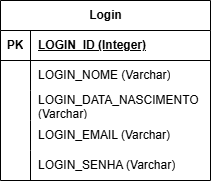

The diagram above was exported from draw.io. Its source (the exported page's mxGraphModel, read from the mxfile embedded in the PNG):
<mxGraphModel dx="860" dy="526" grid="1" gridSize="10" guides="1" tooltips="1" connect="1" arrows="1" fold="1" page="1" pageScale="1" pageWidth="850" pageHeight="1100" math="0" shadow="0">
  <root>
    <mxCell id="0" />
    <mxCell id="1" parent="0" />
    <mxCell id="Zztf8CAH96Qkcue1j1G5-1" parent="1" style="shape=table;startSize=30;container=1;collapsible=1;childLayout=tableLayout;fixedRows=1;rowLines=0;fontStyle=1;align=center;resizeLast=1;html=1;" value="Login" vertex="1">
      <mxGeometry height="180" width="210" x="40" y="40" as="geometry" />
    </mxCell>
    <mxCell id="Zztf8CAH96Qkcue1j1G5-2" parent="Zztf8CAH96Qkcue1j1G5-1" style="shape=tableRow;horizontal=0;startSize=0;swimlaneHead=0;swimlaneBody=0;fillColor=none;collapsible=0;dropTarget=0;points=[[0,0.5],[1,0.5]];portConstraint=eastwest;top=0;left=0;right=0;bottom=1;" value="" vertex="1">
      <mxGeometry height="30" width="210" y="30" as="geometry" />
    </mxCell>
    <mxCell id="Zztf8CAH96Qkcue1j1G5-3" parent="Zztf8CAH96Qkcue1j1G5-2" style="shape=partialRectangle;connectable=0;fillColor=none;top=0;left=0;bottom=0;right=0;fontStyle=1;overflow=hidden;whiteSpace=wrap;html=1;" value="PK" vertex="1">
      <mxGeometry height="30" width="30" as="geometry">
        <mxRectangle height="30" width="30" as="alternateBounds" />
      </mxGeometry>
    </mxCell>
    <mxCell id="Zztf8CAH96Qkcue1j1G5-4" parent="Zztf8CAH96Qkcue1j1G5-2" style="shape=partialRectangle;connectable=0;fillColor=none;top=0;left=0;bottom=0;right=0;align=left;spacingLeft=6;fontStyle=5;overflow=hidden;whiteSpace=wrap;html=1;" value="LOGIN_ID (Integer)" vertex="1">
      <mxGeometry height="30" width="180" x="30" as="geometry">
        <mxRectangle height="30" width="180" as="alternateBounds" />
      </mxGeometry>
    </mxCell>
    <mxCell id="Zztf8CAH96Qkcue1j1G5-5" parent="Zztf8CAH96Qkcue1j1G5-1" style="shape=tableRow;horizontal=0;startSize=0;swimlaneHead=0;swimlaneBody=0;fillColor=none;collapsible=0;dropTarget=0;points=[[0,0.5],[1,0.5]];portConstraint=eastwest;top=0;left=0;right=0;bottom=0;" value="" vertex="1">
      <mxGeometry height="30" width="210" y="60" as="geometry" />
    </mxCell>
    <mxCell id="Zztf8CAH96Qkcue1j1G5-6" parent="Zztf8CAH96Qkcue1j1G5-5" style="shape=partialRectangle;connectable=0;fillColor=none;top=0;left=0;bottom=0;right=0;editable=1;overflow=hidden;whiteSpace=wrap;html=1;" value="" vertex="1">
      <mxGeometry height="30" width="30" as="geometry">
        <mxRectangle height="30" width="30" as="alternateBounds" />
      </mxGeometry>
    </mxCell>
    <mxCell id="Zztf8CAH96Qkcue1j1G5-7" parent="Zztf8CAH96Qkcue1j1G5-5" style="shape=partialRectangle;connectable=0;fillColor=none;top=0;left=0;bottom=0;right=0;align=left;spacingLeft=6;overflow=hidden;whiteSpace=wrap;html=1;" value="LOGIN_NOME (Varchar)" vertex="1">
      <mxGeometry height="30" width="180" x="30" as="geometry">
        <mxRectangle height="30" width="180" as="alternateBounds" />
      </mxGeometry>
    </mxCell>
    <mxCell id="Zztf8CAH96Qkcue1j1G5-8" parent="Zztf8CAH96Qkcue1j1G5-1" style="shape=tableRow;horizontal=0;startSize=0;swimlaneHead=0;swimlaneBody=0;fillColor=none;collapsible=0;dropTarget=0;points=[[0,0.5],[1,0.5]];portConstraint=eastwest;top=0;left=0;right=0;bottom=0;" value="" vertex="1">
      <mxGeometry height="30" width="210" y="90" as="geometry" />
    </mxCell>
    <mxCell id="Zztf8CAH96Qkcue1j1G5-9" parent="Zztf8CAH96Qkcue1j1G5-8" style="shape=partialRectangle;connectable=0;fillColor=none;top=0;left=0;bottom=0;right=0;editable=1;overflow=hidden;whiteSpace=wrap;html=1;" value="" vertex="1">
      <mxGeometry height="30" width="30" as="geometry">
        <mxRectangle height="30" width="30" as="alternateBounds" />
      </mxGeometry>
    </mxCell>
    <mxCell id="Zztf8CAH96Qkcue1j1G5-10" parent="Zztf8CAH96Qkcue1j1G5-8" style="shape=partialRectangle;connectable=0;fillColor=none;top=0;left=0;bottom=0;right=0;align=left;spacingLeft=6;overflow=hidden;whiteSpace=wrap;html=1;" value="LOGIN_DATA_NASCIMENTO (Varchar)" vertex="1">
      <mxGeometry height="30" width="180" x="30" as="geometry">
        <mxRectangle height="30" width="180" as="alternateBounds" />
      </mxGeometry>
    </mxCell>
    <mxCell id="Zztf8CAH96Qkcue1j1G5-11" parent="Zztf8CAH96Qkcue1j1G5-1" style="shape=tableRow;horizontal=0;startSize=0;swimlaneHead=0;swimlaneBody=0;fillColor=none;collapsible=0;dropTarget=0;points=[[0,0.5],[1,0.5]];portConstraint=eastwest;top=0;left=0;right=0;bottom=0;" value="" vertex="1">
      <mxGeometry height="30" width="210" y="120" as="geometry" />
    </mxCell>
    <mxCell id="Zztf8CAH96Qkcue1j1G5-12" parent="Zztf8CAH96Qkcue1j1G5-11" style="shape=partialRectangle;connectable=0;fillColor=none;top=0;left=0;bottom=0;right=0;editable=1;overflow=hidden;whiteSpace=wrap;html=1;" value="" vertex="1">
      <mxGeometry height="30" width="30" as="geometry">
        <mxRectangle height="30" width="30" as="alternateBounds" />
      </mxGeometry>
    </mxCell>
    <mxCell id="Zztf8CAH96Qkcue1j1G5-13" parent="Zztf8CAH96Qkcue1j1G5-11" style="shape=partialRectangle;connectable=0;fillColor=none;top=0;left=0;bottom=0;right=0;align=left;spacingLeft=6;overflow=hidden;whiteSpace=wrap;html=1;" value="LOGIN_EMAIL (Varchar)" vertex="1">
      <mxGeometry height="30" width="180" x="30" as="geometry">
        <mxRectangle height="30" width="180" as="alternateBounds" />
      </mxGeometry>
    </mxCell>
    <mxCell id="Zztf8CAH96Qkcue1j1G5-17" parent="Zztf8CAH96Qkcue1j1G5-1" style="shape=tableRow;horizontal=0;startSize=0;swimlaneHead=0;swimlaneBody=0;fillColor=none;collapsible=0;dropTarget=0;points=[[0,0.5],[1,0.5]];portConstraint=eastwest;top=0;left=0;right=0;bottom=0;" value="" vertex="1">
      <mxGeometry height="30" width="210" y="150" as="geometry" />
    </mxCell>
    <mxCell id="Zztf8CAH96Qkcue1j1G5-18" parent="Zztf8CAH96Qkcue1j1G5-17" style="shape=partialRectangle;connectable=0;fillColor=none;top=0;left=0;bottom=0;right=0;editable=1;overflow=hidden;whiteSpace=wrap;html=1;" value="" vertex="1">
      <mxGeometry height="30" width="30" as="geometry">
        <mxRectangle height="30" width="30" as="alternateBounds" />
      </mxGeometry>
    </mxCell>
    <mxCell id="Zztf8CAH96Qkcue1j1G5-19" parent="Zztf8CAH96Qkcue1j1G5-17" style="shape=partialRectangle;connectable=0;fillColor=none;top=0;left=0;bottom=0;right=0;align=left;spacingLeft=6;overflow=hidden;whiteSpace=wrap;html=1;" value="LOGIN_SENHA (Varchar)" vertex="1">
      <mxGeometry height="30" width="180" x="30" as="geometry">
        <mxRectangle height="30" width="180" as="alternateBounds" />
      </mxGeometry>
    </mxCell>
  </root>
</mxGraphModel>